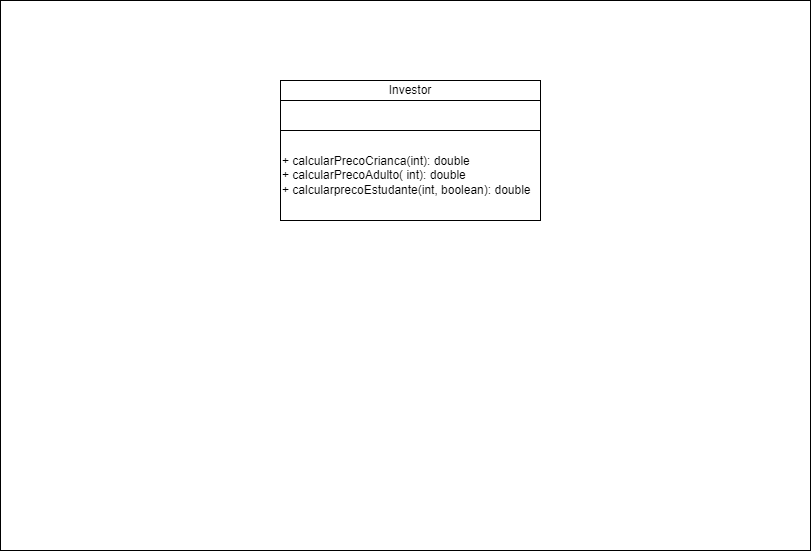

The diagram above was exported from draw.io. Its source (the exported page's mxGraphModel, read from the mxfile embedded in the PNG):
<mxGraphModel dx="2148" dy="443" grid="1" gridSize="10" guides="1" tooltips="1" connect="1" arrows="1" fold="1" page="1" pageScale="1" pageWidth="850" pageHeight="1100" math="0" shadow="0">
  <root>
    <mxCell id="0" />
    <mxCell id="1" parent="0" />
    <mxCell id="5" value="" style="rounded=0;whiteSpace=wrap;html=1;" vertex="1" parent="1">
      <mxGeometry x="-130" y="30" width="810" height="550" as="geometry" />
    </mxCell>
    <mxCell id="2" value="Investor" style="rounded=0;whiteSpace=wrap;html=1;" parent="1" vertex="1">
      <mxGeometry x="150" y="110" width="260" height="20" as="geometry" />
    </mxCell>
    <mxCell id="3" value="" style="rounded=0;whiteSpace=wrap;html=1;align=left;" parent="1" vertex="1">
      <mxGeometry x="150" y="130" width="260" height="30" as="geometry" />
    </mxCell>
    <mxCell id="4" value="+ calcularPrecoCrianca(int): double&lt;br&gt;+ calcularPrecoAdulto( int): double&lt;br&gt;+ calcularprecoEstudante(int, boolean): double" style="rounded=0;whiteSpace=wrap;html=1;align=left;" parent="1" vertex="1">
      <mxGeometry x="150" y="160" width="260" height="90" as="geometry" />
    </mxCell>
  </root>
</mxGraphModel>